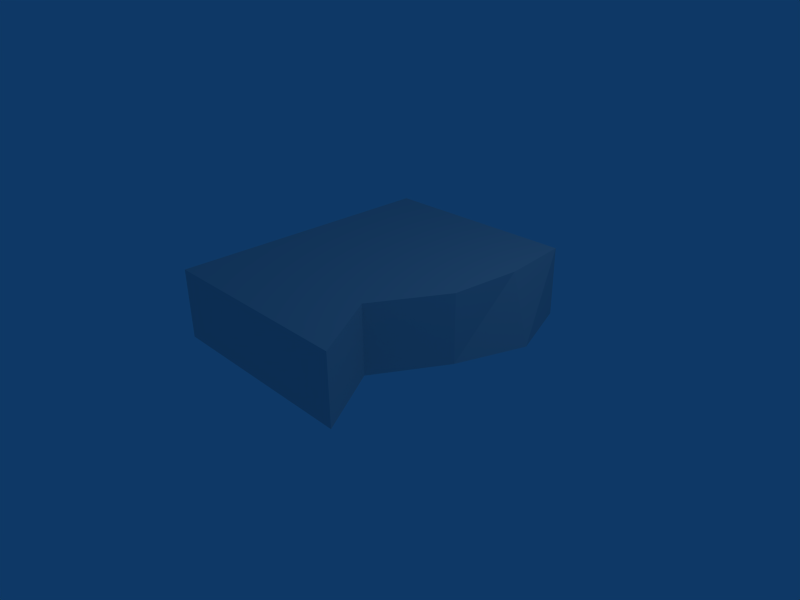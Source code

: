 # Source: bloco1.blend  (saved by Blender 2.46.0; exported with 4.5.12 LTS)
import bpy
from mathutils import Matrix  # noqa: F401  (used for matrix-valued properties, if any)

bpy.ops.wm.read_factory_settings(use_empty=True)
scene = bpy.context.scene
scene.name = 'Scene'

# ---- collections
col_collection_1 = bpy.data.collections.new('Collection 1'); scene.collection.children.link(col_collection_1)

# ---- materials (node trees are filled in below, after node groups)
mat_material = bpy.data.materials.new('Material')
mat_material.alpha_threshold = 0.0
mat_material.roughness = 0.5
mat_material.line_color = (0.0, 0.0, 0.0, 1.0)

# ---- material node trees

# ---- world
world_world = bpy.data.worlds.new('World'); scene.world = world_world
world_world.color = (0.05656, 0.2208, 0.4)
world_world.use_sun_shadow = False
world_world.sun_shadow_jitter_overblur = 0.0
world_world.cycles.sampling_method = 'MANUAL'
world_world.cycles.sample_map_resolution = 256

# ---- cameras
cam_camera = bpy.data.cameras.new('Camera')
cam_camera.passepartout_alpha = 0.2
cam_camera.clip_end = 100.0
cam_camera.lens = 35.0
cam_camera.ortho_scale = 7.314
cam_camera.show_passepartout = False
cam_camera.show_safe_areas = True
cam_camera.dof.focus_distance = 0.0
cam_camera.dof.aperture_fstop = 128.0

# ---- lights
light_spot = bpy.data.lights.new('Spot', 'POINT')
light_spot.transmission_factor = 0.0
light_spot.cutoff_distance = 30.0
light_spot.energy = 100.0
light_spot.shadow_buffer_clip_start = 1.001
light_spot.shadow_soft_size = 1.0
light_spot.shadow_maximum_resolution = 0.006
light_spot.use_absolute_resolution = True
light_spot.cycles.use_multiple_importance_sampling = False

# ---- meshes
me_cube = bpy.data.meshes.new('Cube')
me_cube.from_pydata([(1.0, 1.0, 0.03977), (1.0, -1.0, 0.03977), (-1.0, -1.0, 0.03977), (-1.0, 1.0, 0.03977), (1.0, 1.0, 2.04), (1.0, -1.0, 2.04), (-1.0, -1.0, 2.04), (-1.0, 1.0, 2.04), (1.244, 0.5, 0.03977), (1.0, -5.96e-08, 0.03977), (0.6031, -0.5, 0.03977), (1.067, 0.5, 2.04), (1.0, -5.364e-07, 2.04), (0.6031, -0.5, 2.04)], [], [(1, 5, 6, 2), (2, 6, 7, 3), (4, 0, 3, 7), (9, 2, 3), (0, 8, 3), (10, 1, 2), (8, 9, 3), (9, 10, 2), (12, 7, 6), (5, 13, 6), (11, 4, 7), (13, 12, 6), (12, 11, 7), (8, 0, 4, 11), (11, 12, 9, 8), (12, 13, 10, 9), (13, 5, 1, 10)])
me_cube.materials.append(mat_material)
me_cube.use_remesh_preserve_volume = False
me_cube.use_remesh_preserve_attributes = False
me_cube.use_mirror_vertex_groups = False
me_cube.update()

# ---- objects
ob_cube = bpy.data.objects.new('Cube', me_cube)
ob_lamp = bpy.data.objects.new('Lamp', light_spot)
ob_camera = bpy.data.objects.new('Camera', cam_camera)

# ---- transforms, parenting, visibility, modifiers, constraints
ob_cube.location = (0.0, 0.0, 0.0)
ob_cube.scale = (1.533, 2.074, 0.5183)
ob_cube.lock_rotations_4d = False
ob_cube.empty_display_type = 'ARROWS'
ob_cube.color = (0.0, 0.0, 0.0, 1.0)
ob_cube.lineart.crease_threshold = 0.0
ob_lamp.location = (4.076, 1.005, 5.904)
ob_lamp.rotation_euler = (0.6503, 0.05522, 1.866)
ob_lamp.lock_rotations_4d = False
ob_lamp.empty_display_type = 'ARROWS'
ob_lamp.color = (0.0, 0.0, 0.0, 0.0)
ob_lamp.lineart.crease_threshold = 0.0
ob_camera.location = (7.481, -6.508, 5.344)
ob_camera.rotation_euler = (1.109, 0.01082, 0.8149)
ob_camera.lock_rotations_4d = False
ob_camera.empty_display_type = 'ARROWS'
ob_camera.color = (0.0, 0.0, 0.0, 0.0)
ob_camera.display_type = 'WIRE'
ob_camera.lineart.crease_threshold = 0.0

# ---- collection membership
col_collection_1.objects.link(ob_cube)
col_collection_1.objects.link(ob_lamp)
col_collection_1.objects.link(ob_camera)

# ---- scene / render settings (as saved in the file)
scene.camera = ob_camera
scene.frame_start = 1; scene.frame_end = 250; scene.frame_set(1)
scene.render.engine = 'BLENDER_EEVEE_NEXT'
scene.render.image_settings.file_format = 'JPEG'
scene.render.image_settings.color_mode = 'RGB'
scene.render.image_settings.compression = 90
scene.render.resolution_x = 800
scene.render.resolution_y = 600
scene.render.pixel_aspect_x = 100.0
scene.render.pixel_aspect_y = 100.0
scene.render.fps = 25
scene.render.dither_intensity = 0.0
scene.render.use_compositing = False
scene.render.use_sequencer = False
scene.render.bake_margin = 2
scene.render.bake_bias = 0.0
scene.render.use_stamp_time = False
scene.render.use_stamp_date = False
scene.render.use_stamp_frame = False
scene.render.use_stamp_camera = False
scene.render.use_stamp_scene = False
scene.render.use_stamp_filename = False
scene.render.use_stamp_render_time = False
scene.render.stamp_font_size = 0
scene.cycles.use_denoising = False
scene.cycles.samples = 10
scene.cycles.sampling_pattern = 'TABULATED_SOBOL'
scene.cycles.light_sampling_threshold = 0.0
scene.cycles.use_adaptive_sampling = False
scene.cycles.use_light_tree = False
scene.cycles.blur_glossy = 0.0
scene.cycles.volume_bounces = 1
scene.cycles.pixel_filter_type = 'GAUSSIAN'
scene.cycles.sample_clamp_indirect = 0.0
scene.view_settings.view_transform = 'Raw'
bpy.context.view_layer.update()
